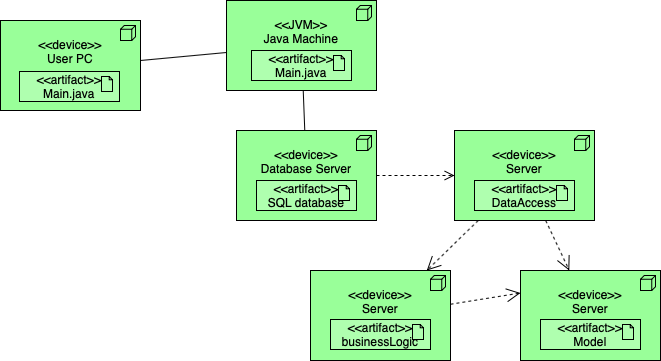

The diagram above was exported from draw.io. Its source (the exported page's mxGraphModel, read from the mxfile embedded in the PNG):
<mxGraphModel dx="580" dy="617" grid="1" gridSize="10" guides="1" tooltips="1" connect="1" arrows="1" fold="1" page="1" pageScale="1" pageWidth="850" pageHeight="1100" math="0" shadow="0">
  <root>
    <mxCell id="0" />
    <mxCell id="1" parent="0" />
    <mxCell id="WY5gPmcjcTzE3gyWFNWD-2" value="&amp;lt;&amp;lt;device&amp;gt;&amp;gt;&lt;br&gt;Database Server&lt;br&gt;&lt;br&gt;&lt;br&gt;" style="html=1;outlineConnect=0;whiteSpace=wrap;fillColor=#99ff99;shape=mxgraph.archimate.application;appType=node" vertex="1" parent="1">
      <mxGeometry x="426" y="210" width="140" height="90" as="geometry" />
    </mxCell>
    <mxCell id="WY5gPmcjcTzE3gyWFNWD-3" value="&amp;lt;&amp;lt;artifact&amp;gt;&amp;gt;&lt;br&gt;SQL database" style="html=1;outlineConnect=0;whiteSpace=wrap;fillColor=#AFFFAF;shape=mxgraph.archimate3.application;appType=artifact;archiType=square;" vertex="1" parent="1">
      <mxGeometry x="446" y="260" width="100" height="30" as="geometry" />
    </mxCell>
    <mxCell id="WY5gPmcjcTzE3gyWFNWD-6" value="&amp;lt;&amp;lt;device&amp;gt;&amp;gt;&lt;br&gt;User PC&lt;br&gt;&lt;br&gt;&lt;br&gt;" style="html=1;outlineConnect=0;whiteSpace=wrap;fillColor=#99ff99;shape=mxgraph.archimate.application;appType=node" vertex="1" parent="1">
      <mxGeometry x="190" y="100" width="140" height="90" as="geometry" />
    </mxCell>
    <mxCell id="WY5gPmcjcTzE3gyWFNWD-7" value="&amp;lt;&amp;lt;artifact&amp;gt;&amp;gt;&lt;br&gt;Main.java" style="html=1;outlineConnect=0;whiteSpace=wrap;fillColor=#AFFFAF;shape=mxgraph.archimate3.application;appType=artifact;archiType=square;" vertex="1" parent="1">
      <mxGeometry x="209" y="151" width="100" height="30" as="geometry" />
    </mxCell>
    <mxCell id="WY5gPmcjcTzE3gyWFNWD-8" value="&amp;lt;&amp;lt;JVM&amp;gt;&amp;gt;&lt;br&gt;Java Machine&lt;br&gt;&lt;br&gt;&lt;br&gt;" style="html=1;outlineConnect=0;whiteSpace=wrap;fillColor=#99ff99;shape=mxgraph.archimate.application;appType=node" vertex="1" parent="1">
      <mxGeometry x="416" y="80" width="150" height="90" as="geometry" />
    </mxCell>
    <mxCell id="WY5gPmcjcTzE3gyWFNWD-9" value="&amp;lt;&amp;lt;artifact&amp;gt;&amp;gt;&lt;br&gt;Main.java" style="html=1;outlineConnect=0;whiteSpace=wrap;fillColor=#AFFFAF;shape=mxgraph.archimate3.application;appType=artifact;archiType=square;" vertex="1" parent="1">
      <mxGeometry x="441" y="130" width="100" height="30" as="geometry" />
    </mxCell>
    <mxCell id="WY5gPmcjcTzE3gyWFNWD-10" value="&amp;lt;&amp;lt;device&amp;gt;&amp;gt;&lt;br&gt;Server&lt;br&gt;&lt;br&gt;&lt;br&gt;" style="html=1;outlineConnect=0;whiteSpace=wrap;fillColor=#99ff99;shape=mxgraph.archimate.application;appType=node" vertex="1" parent="1">
      <mxGeometry x="644" y="210" width="140" height="90" as="geometry" />
    </mxCell>
    <mxCell id="WY5gPmcjcTzE3gyWFNWD-11" value="&amp;lt;&amp;lt;artifact&amp;gt;&amp;gt;&lt;br&gt;DataAccess" style="html=1;outlineConnect=0;whiteSpace=wrap;fillColor=#AFFFAF;shape=mxgraph.archimate3.application;appType=artifact;archiType=square;" vertex="1" parent="1">
      <mxGeometry x="664" y="260" width="100" height="30" as="geometry" />
    </mxCell>
    <mxCell id="WY5gPmcjcTzE3gyWFNWD-14" value="" style="html=1;verticalAlign=bottom;endArrow=open;dashed=1;endSize=8;entryX=0;entryY=0.5;entryDx=0;entryDy=0;entryPerimeter=0;" edge="1" parent="1" source="WY5gPmcjcTzE3gyWFNWD-2" target="WY5gPmcjcTzE3gyWFNWD-10">
      <mxGeometry relative="1" as="geometry">
        <mxPoint x="724" y="300" as="sourcePoint" />
        <mxPoint x="600" y="250" as="targetPoint" />
      </mxGeometry>
    </mxCell>
    <mxCell id="WY5gPmcjcTzE3gyWFNWD-15" value="&amp;lt;&amp;lt;device&amp;gt;&amp;gt;&lt;br&gt;Server&lt;br&gt;&lt;br&gt;&lt;br&gt;" style="html=1;outlineConnect=0;whiteSpace=wrap;fillColor=#99ff99;shape=mxgraph.archimate.application;appType=node" vertex="1" parent="1">
      <mxGeometry x="500" y="350" width="140" height="90" as="geometry" />
    </mxCell>
    <mxCell id="WY5gPmcjcTzE3gyWFNWD-16" value="&amp;lt;&amp;lt;artifact&amp;gt;&amp;gt;&lt;br&gt;businessLogic" style="html=1;outlineConnect=0;whiteSpace=wrap;fillColor=#AFFFAF;shape=mxgraph.archimate3.application;appType=artifact;archiType=square;" vertex="1" parent="1">
      <mxGeometry x="520" y="399" width="100" height="30" as="geometry" />
    </mxCell>
    <mxCell id="WY5gPmcjcTzE3gyWFNWD-18" value="&amp;lt;&amp;lt;device&amp;gt;&amp;gt;&lt;br&gt;Server&lt;br&gt;&lt;br&gt;&lt;br&gt;" style="html=1;outlineConnect=0;whiteSpace=wrap;fillColor=#99ff99;shape=mxgraph.archimate.application;appType=node" vertex="1" parent="1">
      <mxGeometry x="710" y="350" width="140" height="90" as="geometry" />
    </mxCell>
    <mxCell id="WY5gPmcjcTzE3gyWFNWD-19" value="&amp;lt;&amp;lt;artifact&amp;gt;&amp;gt;&lt;br&gt;Model" style="html=1;outlineConnect=0;whiteSpace=wrap;fillColor=#AFFFAF;shape=mxgraph.archimate3.application;appType=artifact;archiType=square;" vertex="1" parent="1">
      <mxGeometry x="730" y="399" width="100" height="30" as="geometry" />
    </mxCell>
    <mxCell id="WY5gPmcjcTzE3gyWFNWD-20" value="" style="endArrow=open;endSize=12;dashed=1;html=1;" edge="1" parent="1" source="WY5gPmcjcTzE3gyWFNWD-10" target="WY5gPmcjcTzE3gyWFNWD-18">
      <mxGeometry width="160" relative="1" as="geometry">
        <mxPoint x="750" y="310" as="sourcePoint" />
        <mxPoint x="710" y="350" as="targetPoint" />
      </mxGeometry>
    </mxCell>
    <mxCell id="WY5gPmcjcTzE3gyWFNWD-21" value="" style="endArrow=open;endSize=12;dashed=1;html=1;entryX=0;entryY=0.25;entryDx=0;entryDy=0;entryPerimeter=0;" edge="1" parent="1" source="WY5gPmcjcTzE3gyWFNWD-15" target="WY5gPmcjcTzE3gyWFNWD-18">
      <mxGeometry width="160" relative="1" as="geometry">
        <mxPoint x="768.7857142857142" y="360" as="sourcePoint" />
        <mxPoint x="690" y="360" as="targetPoint" />
      </mxGeometry>
    </mxCell>
    <mxCell id="WY5gPmcjcTzE3gyWFNWD-22" value="" style="endArrow=open;endSize=12;dashed=1;html=1;" edge="1" parent="1" source="WY5gPmcjcTzE3gyWFNWD-10" target="WY5gPmcjcTzE3gyWFNWD-15">
      <mxGeometry width="160" relative="1" as="geometry">
        <mxPoint x="646.3157894736842" y="360" as="sourcePoint" />
        <mxPoint x="720" y="310" as="targetPoint" />
      </mxGeometry>
    </mxCell>
    <mxCell id="WY5gPmcjcTzE3gyWFNWD-23" value="" style="endArrow=none;html=1;rounded=0;" edge="1" parent="1" source="WY5gPmcjcTzE3gyWFNWD-8" target="WY5gPmcjcTzE3gyWFNWD-2">
      <mxGeometry relative="1" as="geometry">
        <mxPoint x="410" y="330" as="sourcePoint" />
        <mxPoint x="570" y="330" as="targetPoint" />
      </mxGeometry>
    </mxCell>
    <mxCell id="WY5gPmcjcTzE3gyWFNWD-24" value="" style="endArrow=none;html=1;rounded=0;" edge="1" parent="1" target="WY5gPmcjcTzE3gyWFNWD-8">
      <mxGeometry relative="1" as="geometry">
        <mxPoint x="330" y="140" as="sourcePoint" />
        <mxPoint x="504.2692307692307" y="220" as="targetPoint" />
      </mxGeometry>
    </mxCell>
  </root>
</mxGraphModel>